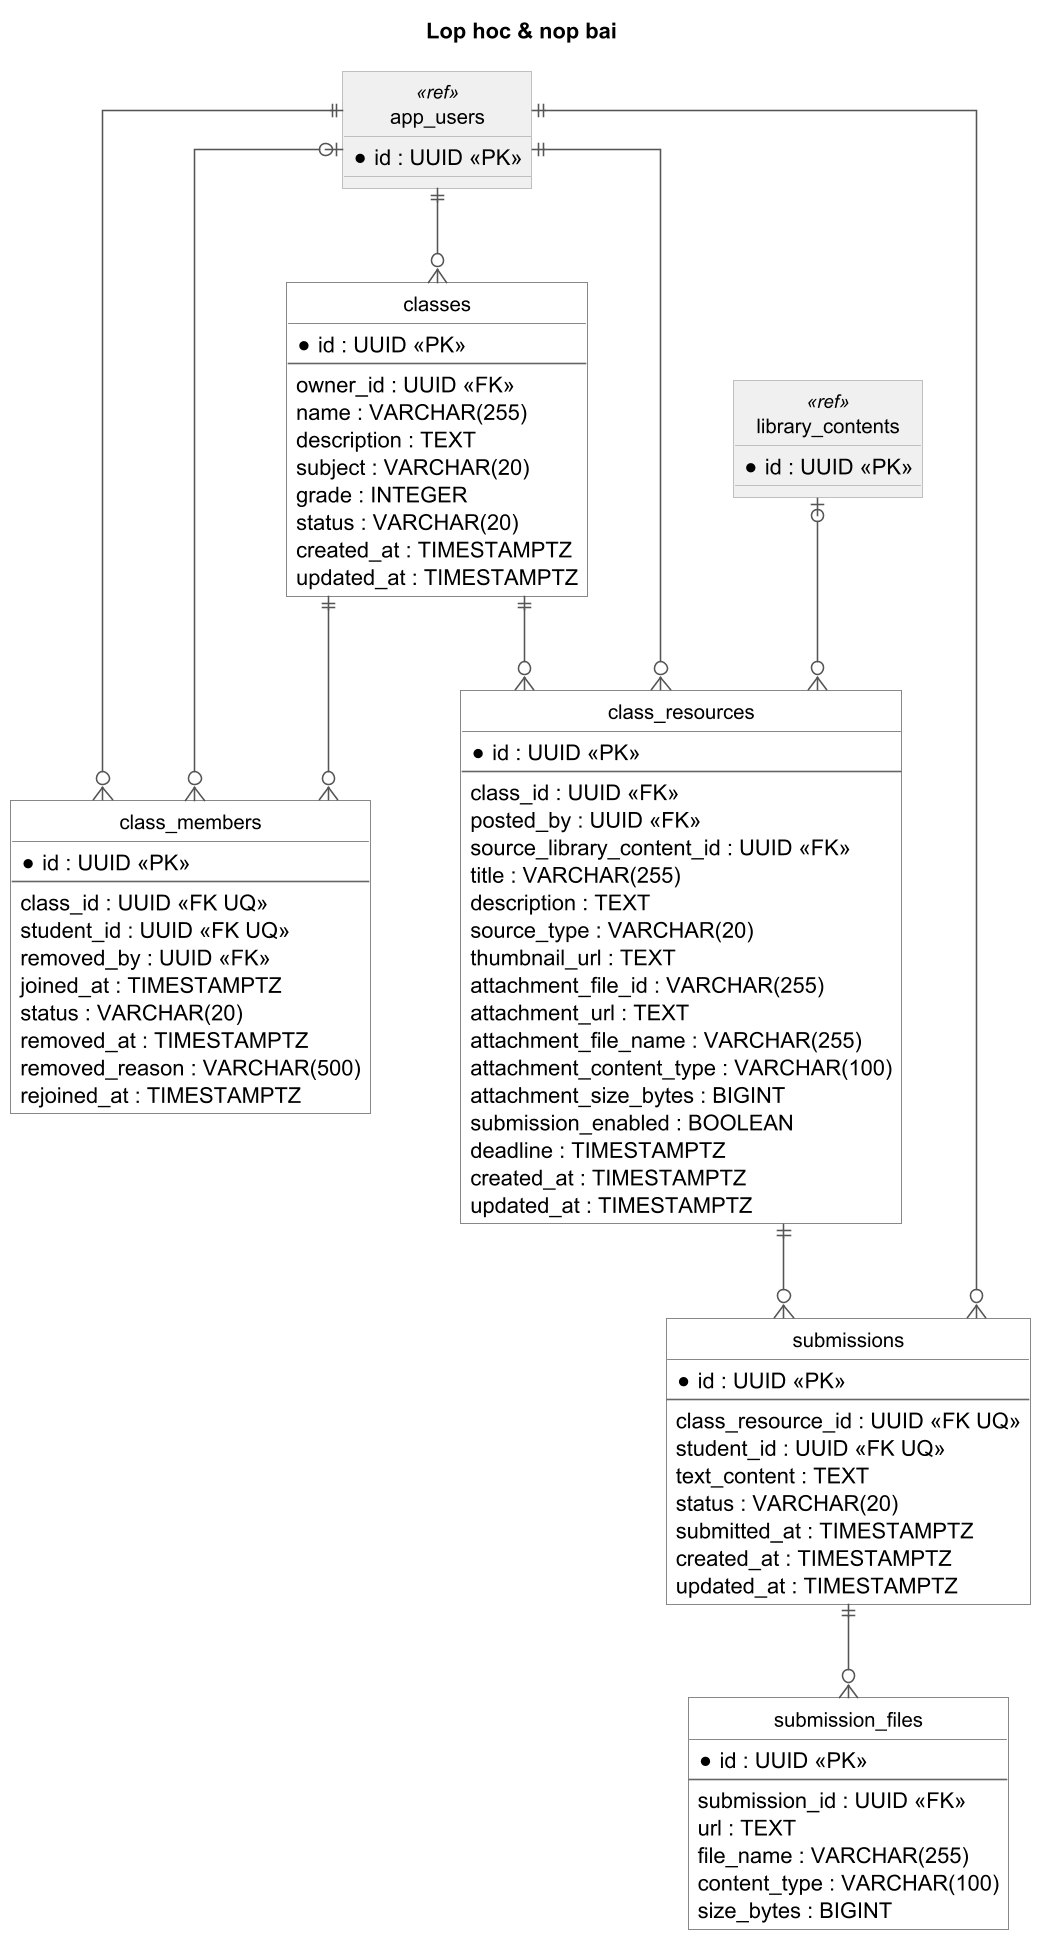

The diagram above was rendered by PlantUML. Its source (embedded in the PNG):
@startuml
skinparamlocked dpi 150
hide circle
skinparam linetype ortho
skinparam roundcorner 0
skinparam shadowing false
skinparam classFontSize 13
skinparam nodesep 30
skinparam ranksep 60
skinparam class {
  BackgroundColor #FFFFFF
  BorderColor #666666
  ArrowColor #555555
}
skinparam class<<ref>> {
  BackgroundColor #F0F0F0
  BorderColor #AAAAAA
}

title Lop hoc & nop bai

entity "classes" as classes {
  *id : UUID <<PK>>
  --
  owner_id : UUID <<FK>>
  name : VARCHAR(255)
  description : TEXT
  subject : VARCHAR(20)
  grade : INTEGER
  status : VARCHAR(20)
  created_at : TIMESTAMPTZ
  updated_at : TIMESTAMPTZ
}

entity "class_members" as class_members {
  *id : UUID <<PK>>
  --
  class_id : UUID <<FK UQ>>
  student_id : UUID <<FK UQ>>
  removed_by : UUID <<FK>>
  joined_at : TIMESTAMPTZ
  status : VARCHAR(20)
  removed_at : TIMESTAMPTZ
  removed_reason : VARCHAR(500)
  rejoined_at : TIMESTAMPTZ
}

entity "class_resources" as class_resources {
  *id : UUID <<PK>>
  --
  class_id : UUID <<FK>>
  posted_by : UUID <<FK>>
  source_library_content_id : UUID <<FK>>
  title : VARCHAR(255)
  description : TEXT
  source_type : VARCHAR(20)
  thumbnail_url : TEXT
  attachment_file_id : VARCHAR(255)
  attachment_url : TEXT
  attachment_file_name : VARCHAR(255)
  attachment_content_type : VARCHAR(100)
  attachment_size_bytes : BIGINT
  submission_enabled : BOOLEAN
  deadline : TIMESTAMPTZ
  created_at : TIMESTAMPTZ
  updated_at : TIMESTAMPTZ
}

entity "submissions" as submissions {
  *id : UUID <<PK>>
  --
  class_resource_id : UUID <<FK UQ>>
  student_id : UUID <<FK UQ>>
  text_content : TEXT
  status : VARCHAR(20)
  submitted_at : TIMESTAMPTZ
  created_at : TIMESTAMPTZ
  updated_at : TIMESTAMPTZ
}

entity "submission_files" as submission_files {
  *id : UUID <<PK>>
  --
  submission_id : UUID <<FK>>
  url : TEXT
  file_name : VARCHAR(255)
  content_type : VARCHAR(100)
  size_bytes : BIGINT
}

entity "app_users" as app_users <<ref>> {
  *id : UUID <<PK>>
}

entity "library_contents" as library_contents <<ref>> {
  *id : UUID <<PK>>
}


app_users ||--o{ classes
classes ||--o{ class_members
app_users ||--o{ class_members
app_users |o--o{ class_members
classes ||--o{ class_resources
app_users ||--o{ class_resources
library_contents |o--o{ class_resources
class_resources ||--o{ submissions
app_users ||--o{ submissions
submissions ||--o{ submission_files
@enduml